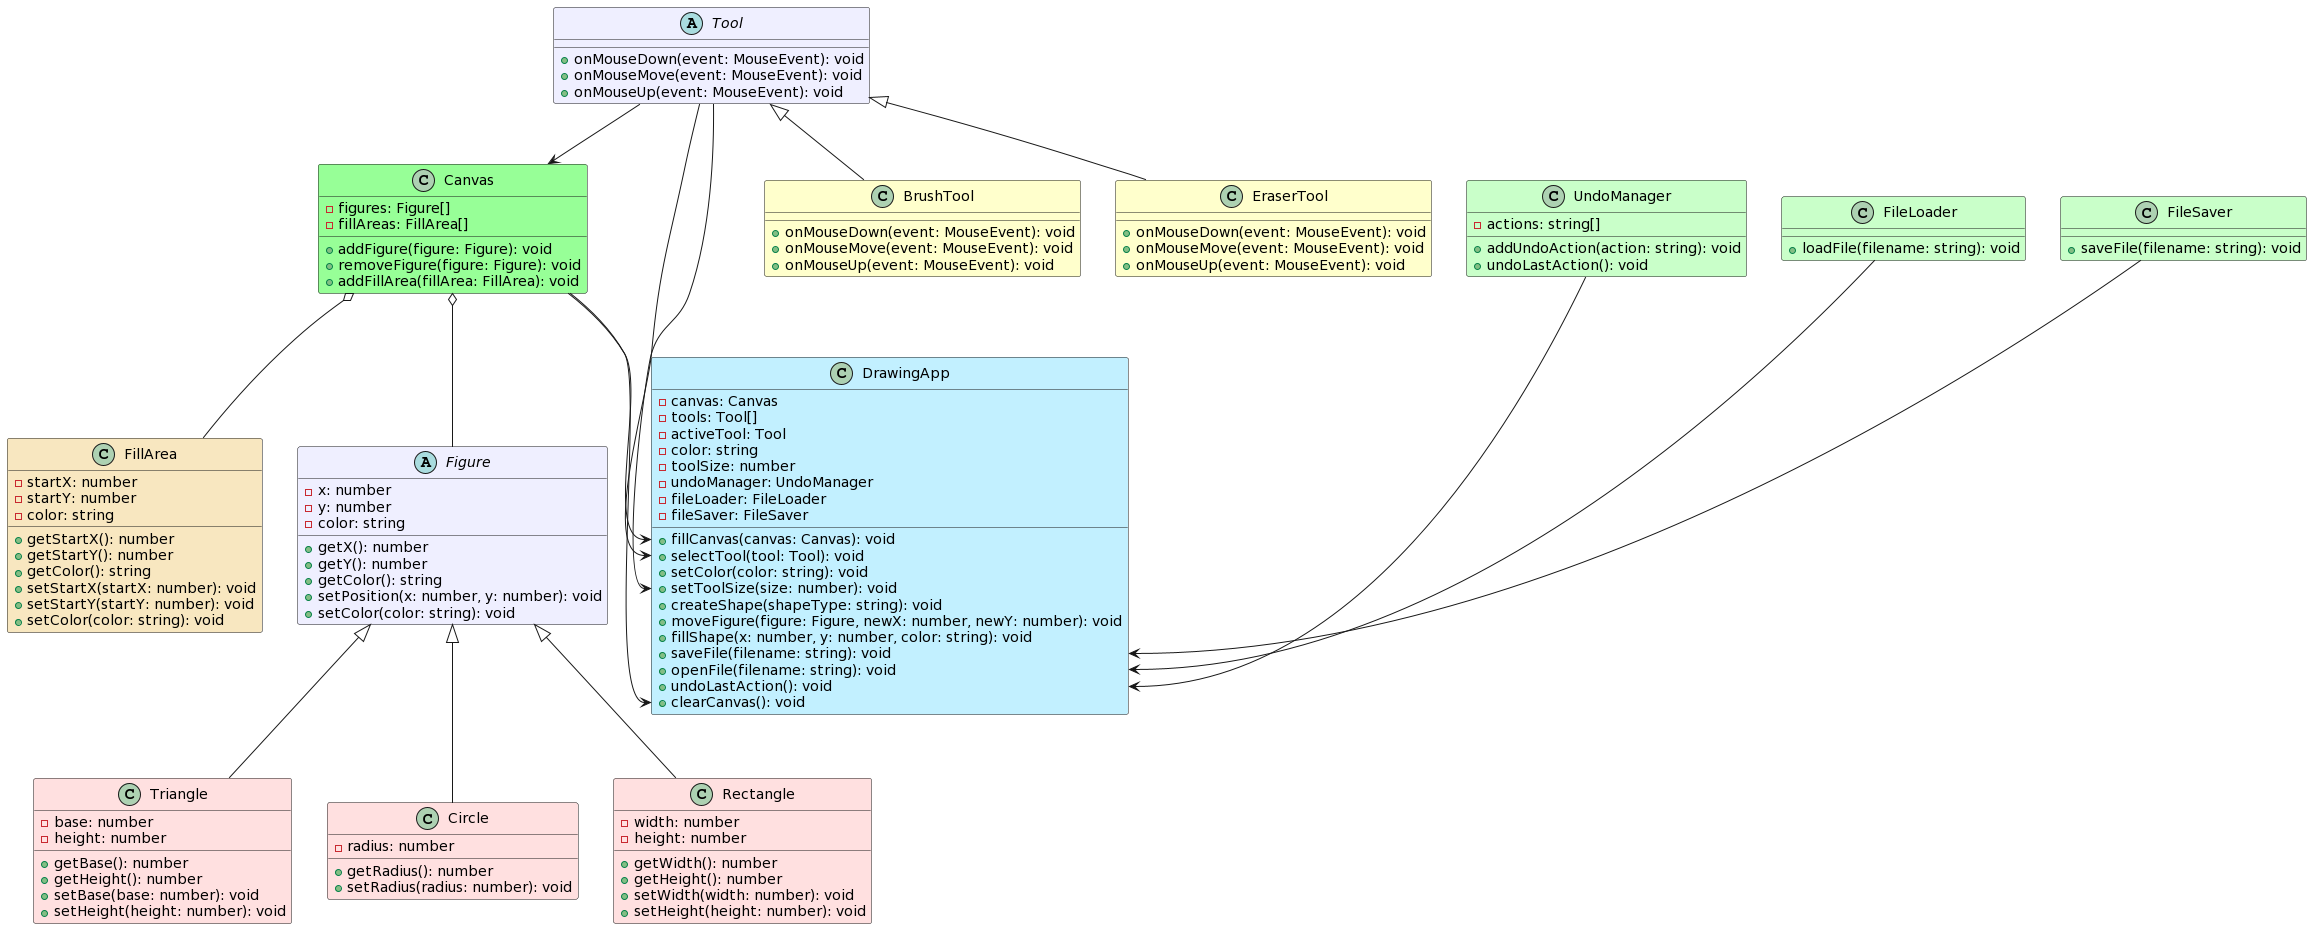

The diagram above was rendered by PlantUML. Its source (embedded in the PNG):
@startuml
class DrawingApp #Application {
  - canvas: Canvas
  - tools: Tool[]
  - activeTool: Tool
  - color: string
  - toolSize: number
  - undoManager: UndoManager
  - fileLoader: FileLoader
  - fileSaver: FileSaver
  + fillCanvas(canvas: Canvas): void
  + selectTool(tool: Tool): void
  + setColor(color: string): void
  + setToolSize(size: number): void
  + createShape(shapeType: string): void
  + moveFigure(figure: Figure, newX: number, newY: number): void
  + fillShape(x: number, y: number, color: string): void
  + saveFile(filename: string): void
  + openFile(filename: string): void
  + undoLastAction(): void
  + clearCanvas(): void
}

class Canvas #Physical {
  - figures: Figure[]
  - fillAreas: FillArea[]
  + addFigure(figure: Figure): void
  + removeFigure(figure: Figure): void
  + addFillArea(fillArea: FillArea): void

}

class FillArea #Strategy {
  - startX: number
  - startY: number
  - color: string
  + getStartX(): number
  + getStartY(): number
  + getColor(): string
  + setStartX(startX: number): void
  + setStartY(startY: number): void
  + setColor(color: string): void
}

abstract class Tool #Motivation {
  + onMouseDown(event: MouseEvent): void
  + onMouseMove(event: MouseEvent): void
  + onMouseUp(event: MouseEvent): void
}

class BrushTool #Business {
  + onMouseDown(event: MouseEvent): void
  + onMouseMove(event: MouseEvent): void
  + onMouseUp(event: MouseEvent): void
}

class EraserTool #Business {
  + onMouseDown(event: MouseEvent): void
  + onMouseMove(event: MouseEvent): void
  + onMouseUp(event: MouseEvent): void
}

abstract class Figure #Motivation {
  - x: number
  - y: number
  - color: string
  + getX(): number
  + getY(): number
  + getColor(): string
  + setPosition(x: number, y: number): void
  + setColor(color: string): void
}

class Triangle #Implementation {
  - base: number
  - height: number
  + getBase(): number
  + getHeight(): number
  + setBase(base: number): void
  + setHeight(height: number): void
}

class Circle #Implementation {
  - radius: number
  + getRadius(): number
  + setRadius(radius: number): void
}

class Rectangle #Implementation {
  - width: number
  - height: number
  + getWidth(): number
  + getHeight(): number
  + setWidth(width: number): void
  + setHeight(height: number): void
}

class UndoManager #Technology {
  - actions: string[]
  + addUndoAction(action: string): void
  + undoLastAction(): void
}

class FileLoader #Technology {
  + loadFile(filename: string): void
}

class FileSaver #Technology {
  + saveFile(filename: string): void
}


FileLoader --> DrawingApp::openFile
FileSaver --> DrawingApp::saveFile
UndoManager --> DrawingApp::undoLastAction
Tool --> Canvas
Canvas o-- Figure
Canvas o-- FillArea
Tool <|-- BrushTool
Tool <|-- EraserTool
Tool --> DrawingApp::selectTool
Tool --> DrawingApp::setToolSize
Canvas --> DrawingApp::fillCanvas
Canvas --> DrawingApp::clearCanvas
Figure <|-- Triangle
Figure <|-- Circle
Figure <|-- Rectangle
@enduml